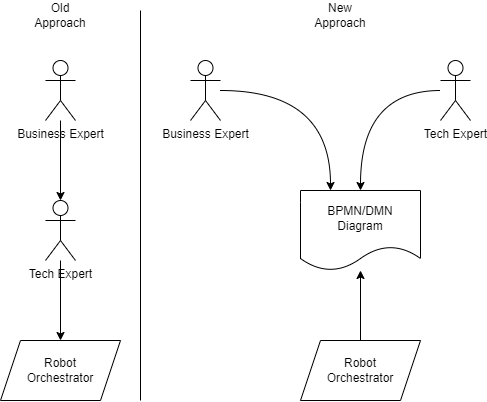

The diagram above was exported from draw.io. Its source (the exported page's mxGraphModel, read from the mxfile embedded in the PNG):
<mxGraphModel dx="992" dy="579" grid="1" gridSize="10" guides="1" tooltips="1" connect="1" arrows="1" fold="1" page="1" pageScale="1" pageWidth="850" pageHeight="1100" math="0" shadow="0">
  <root>
    <mxCell id="0" />
    <mxCell id="1" parent="0" />
    <mxCell id="fgGmoO5RpGUt9XzLOlko-8" style="edgeStyle=orthogonalEdgeStyle;rounded=0;orthogonalLoop=1;jettySize=auto;html=1;entryX=0.25;entryY=0;entryDx=0;entryDy=0;curved=1;" edge="1" parent="1" source="fgGmoO5RpGUt9XzLOlko-1" target="fgGmoO5RpGUt9XzLOlko-10">
      <mxGeometry relative="1" as="geometry">
        <mxPoint x="525" y="245" as="targetPoint" />
      </mxGeometry>
    </mxCell>
    <mxCell id="fgGmoO5RpGUt9XzLOlko-1" value="Business Expert" style="shape=umlActor;verticalLabelPosition=bottom;verticalAlign=top;html=1;outlineConnect=0;" vertex="1" parent="1">
      <mxGeometry x="410" y="110" width="30" height="60" as="geometry" />
    </mxCell>
    <mxCell id="fgGmoO5RpGUt9XzLOlko-11" style="edgeStyle=orthogonalEdgeStyle;curved=1;rounded=0;orthogonalLoop=1;jettySize=auto;html=1;" edge="1" parent="1" source="fgGmoO5RpGUt9XzLOlko-2" target="fgGmoO5RpGUt9XzLOlko-10">
      <mxGeometry relative="1" as="geometry" />
    </mxCell>
    <mxCell id="fgGmoO5RpGUt9XzLOlko-2" value="Tech Expert" style="shape=umlActor;verticalLabelPosition=bottom;verticalAlign=top;html=1;outlineConnect=0;" vertex="1" parent="1">
      <mxGeometry x="660" y="110" width="30" height="60" as="geometry" />
    </mxCell>
    <mxCell id="fgGmoO5RpGUt9XzLOlko-12" style="edgeStyle=orthogonalEdgeStyle;curved=1;rounded=0;orthogonalLoop=1;jettySize=auto;html=1;" edge="1" parent="1" source="fgGmoO5RpGUt9XzLOlko-7" target="fgGmoO5RpGUt9XzLOlko-10">
      <mxGeometry relative="1" as="geometry" />
    </mxCell>
    <mxCell id="fgGmoO5RpGUt9XzLOlko-7" value="Robot &lt;br&gt;Orchestrator" style="shape=parallelogram;perimeter=parallelogramPerimeter;whiteSpace=wrap;html=1;fixedSize=1;" vertex="1" parent="1">
      <mxGeometry x="520" y="390" width="120" height="60" as="geometry" />
    </mxCell>
    <mxCell id="fgGmoO5RpGUt9XzLOlko-10" value="BPMN/DMN&lt;br&gt;Diagram" style="shape=document;whiteSpace=wrap;html=1;boundedLbl=1;" vertex="1" parent="1">
      <mxGeometry x="520" y="240" width="120" height="80" as="geometry" />
    </mxCell>
    <mxCell id="fgGmoO5RpGUt9XzLOlko-14" value="New Approach" style="text;html=1;strokeColor=none;fillColor=none;align=center;verticalAlign=middle;whiteSpace=wrap;rounded=0;" vertex="1" parent="1">
      <mxGeometry x="530" y="50" width="60" height="30" as="geometry" />
    </mxCell>
    <mxCell id="fgGmoO5RpGUt9XzLOlko-15" value="Old Approach" style="text;html=1;strokeColor=none;fillColor=none;align=center;verticalAlign=middle;whiteSpace=wrap;rounded=0;" vertex="1" parent="1">
      <mxGeometry x="250" y="50" width="60" height="30" as="geometry" />
    </mxCell>
    <mxCell id="fgGmoO5RpGUt9XzLOlko-19" style="edgeStyle=orthogonalEdgeStyle;curved=1;rounded=0;orthogonalLoop=1;jettySize=auto;html=1;entryX=0.5;entryY=0;entryDx=0;entryDy=0;entryPerimeter=0;" edge="1" parent="1" source="fgGmoO5RpGUt9XzLOlko-16" target="fgGmoO5RpGUt9XzLOlko-17">
      <mxGeometry relative="1" as="geometry" />
    </mxCell>
    <mxCell id="fgGmoO5RpGUt9XzLOlko-16" value="Business Expert" style="shape=umlActor;verticalLabelPosition=bottom;verticalAlign=top;html=1;outlineConnect=0;" vertex="1" parent="1">
      <mxGeometry x="265" y="110" width="30" height="60" as="geometry" />
    </mxCell>
    <mxCell id="fgGmoO5RpGUt9XzLOlko-20" style="edgeStyle=orthogonalEdgeStyle;curved=1;rounded=0;orthogonalLoop=1;jettySize=auto;html=1;" edge="1" parent="1" source="fgGmoO5RpGUt9XzLOlko-17" target="fgGmoO5RpGUt9XzLOlko-18">
      <mxGeometry relative="1" as="geometry" />
    </mxCell>
    <mxCell id="fgGmoO5RpGUt9XzLOlko-17" value="Tech Expert" style="shape=umlActor;verticalLabelPosition=bottom;verticalAlign=top;html=1;outlineConnect=0;" vertex="1" parent="1">
      <mxGeometry x="265" y="250" width="30" height="60" as="geometry" />
    </mxCell>
    <mxCell id="fgGmoO5RpGUt9XzLOlko-18" value="Robot &lt;br&gt;Orchestrator" style="shape=parallelogram;perimeter=parallelogramPerimeter;whiteSpace=wrap;html=1;fixedSize=1;" vertex="1" parent="1">
      <mxGeometry x="220" y="390" width="120" height="60" as="geometry" />
    </mxCell>
    <mxCell id="fgGmoO5RpGUt9XzLOlko-21" value="" style="endArrow=none;html=1;rounded=0;curved=1;" edge="1" parent="1">
      <mxGeometry width="50" height="50" relative="1" as="geometry">
        <mxPoint x="360" y="450" as="sourcePoint" />
        <mxPoint x="360" y="60" as="targetPoint" />
      </mxGeometry>
    </mxCell>
  </root>
</mxGraphModel>